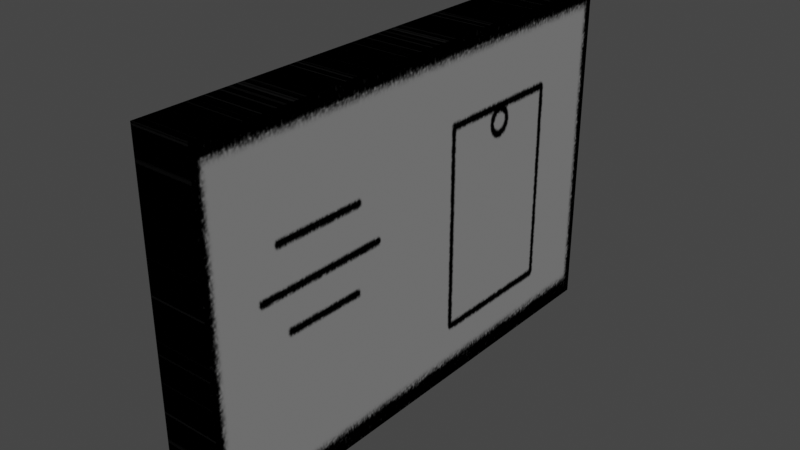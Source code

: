 # Source: old_blend.blend  (saved by Blender 3.3.6; exported with 4.5.12 LTS)
import bpy
from mathutils import Matrix  # noqa: F401  (used for matrix-valued properties, if any)

bpy.ops.wm.read_factory_settings(use_empty=True)
scene = bpy.context.scene
scene.name = 'Scene'

# ---- collections
col_collection = bpy.data.collections.new('Collection'); scene.collection.children.link(col_collection)

# ---- images (referenced by path relative to the original .blend; pixels are not part of the script)
import os
ASSET_DIR = os.environ.get("B2B_ASSET_DIR", "")  # directory of the original .blend (textures are referenced by path, not embedded)
HERE = os.path.dirname(os.path.abspath(__file__))  # packed textures are extracted next to this script under _unpacked/

def load_image(name, relpath, width, height, colorspace="sRGB"):
    """Load a texture the original file referenced (path relative to the .blend, or extracted next to this script)."""
    p = next((c for c in (os.path.join(HERE, relpath), os.path.join(ASSET_DIR, relpath)) if relpath and os.path.exists(c)), "")
    if p:
        img = bpy.data.images.load(p, check_existing=True)
        img.name = name
    else:  # same state as the original file: an image datablock whose file is absent (Cycles renders it pink)
        img = bpy.data.images.new(name, width, height)
        img.source = "FILE"
        img.filepath = "//" + (relpath or name)
    img.colorspace_settings.name = colorspace
    return img
img_old_gps_png = load_image('old_gps.png', '_unpacked/old_gps.90626c58.png', 512, 512, 'sRGB')

# ---- materials (node trees are filled in below, after node groups)
mat_material = bpy.data.materials.new('Material')
mat_material.alpha_threshold = 0.0
mat_material.use_transparent_shadow = False
mat_material.roughness = 0.5
mat_material.line_color = (0.0, 0.0, 0.0, 1.0)

# ---- material node trees
mat_material.use_nodes = True; mat_material.node_tree.nodes.clear()
_N = mat_material.node_tree.nodes; _L = mat_material.node_tree.links
n0 = _N.new('ShaderNodeOutputMaterial'); n0.name = 'Material Output'; n0.location = (300, 300)
n1 = _N.new('ShaderNodeBsdfPrincipled'); n1.name = 'Principled BSDF'; n1.location = (10, 300)
n1.distribution = 'GGX'
n1.subsurface_method = 'RANDOM_WALK_SKIN'
n1.inputs[3].default_value = 1.45
n1.inputs[13].default_value = 0.0
n1.inputs[27].default_value = (0.0, 0.0, 0.0, 1.0)
n1.inputs[28].default_value = 1.0
n2 = _N.new('ShaderNodeTexImage'); n2.name = 'Image Texture'; n2.location = (-533, 214)
n2.image = img_old_gps_png
_L.new(n1.outputs[0], n0.inputs[0])
_L.new(n2.outputs[0], n1.inputs[0])
n0.is_active_output = True

# ---- world
world_world = bpy.data.worlds.new('World'); scene.world = world_world
world_world.use_nodes = True; world_world.node_tree.nodes.clear()
_N = world_world.node_tree.nodes; _L = world_world.node_tree.links
n0 = _N.new('ShaderNodeOutputWorld'); n0.name = 'World Output'; n0.location = (300, 300)
n1 = _N.new('ShaderNodeBackground'); n1.name = 'Background'; n1.location = (10, 300)
n1.inputs[0].default_value = (0.05088, 0.05088, 0.05088, 1.0)
_L.new(n1.outputs[0], n0.inputs[0])
n0.is_active_output = True
world_world.color = (0.05088, 0.05088, 0.05088)
world_world.use_sun_shadow = False
world_world.sun_shadow_jitter_overblur = 0.0

# ---- meshes
me_cube_001 = bpy.data.meshes.new('Cube.001')
me_cube_001.from_pydata([(-0.03547, -0.2999, -0.2015), (-0.03547, -0.2999, 0.2015), (-0.03547, 0.2999, -0.2015), (-0.03547, 0.2999, 0.2015), (0.03547, -0.2999, -0.2015), (0.03547, -0.2999, 0.2015), (0.03547, 0.2999, -0.2015), (0.03547, 0.2999, 0.2015)], [], [(1, 2, 0), (3, 6, 2), (7, 4, 6), (5, 0, 4), (6, 0, 2), (3, 5, 7), (1, 3, 2), (3, 7, 6), (7, 5, 4), (5, 1, 0), (6, 4, 0), (3, 1, 5)])
_uv = me_cube_001.uv_layers.new(name='UVMap')
_uv.uv.foreach_set('vector', [1.0, 1.0, 0.0, 0.5118, 1.0, 0.5118, 0.0, 1.0, 0.0, 0.5118, 0.0, 0.5118, 1.0, 0.5029, 0.0, 0.0, 1.0, 0.0, 1.0, 1.0, 1.0, 0.5118, 1.0, 0.5118, 0.0, 0.5118, 1.0, 0.5118, 0.0, 0.5118, 0.0, 1.0, 1.0, 1.0, 0.0, 1.0, 1.0, 1.0, 0.0, 1.0, 0.0, 0.5118, 0.0, 1.0, 0.0, 1.0, 0.0, 0.5118, 1.0, 0.5029, 0.0, 0.5029, 0.0, 0.0, 1.0, 1.0, 1.0, 1.0, 1.0, 0.5118, 0.0, 0.5118, 1.0, 0.5118, 1.0, 0.5118, 0.0, 1.0, 1.0, 1.0, 1.0, 1.0])
me_cube_001.materials.append(mat_material)
me_cube_001.update()

# ---- objects
ob_cube = bpy.data.objects.new('Cube', me_cube_001)

# ---- transforms, parenting, visibility, modifiers, constraints
ob_cube.location = (0.0, 0.0, 0.0)

# ---- collection membership
col_collection.objects.link(ob_cube)

# ---- scene / render settings (as saved in the file)
scene.frame_start = 1; scene.frame_end = 250; scene.frame_set(1)
scene.render.engine = 'BLENDER_EEVEE_NEXT'
scene.cycles.sampling_pattern = 'TABULATED_SOBOL'
scene.cycles.use_light_tree = False
scene.view_settings.view_transform = 'Filmic'
bpy.context.view_layer.update()

# ---- added for rendering (the .blend has no active camera and no usable light): camera, sun
cam_auto = bpy.data.cameras.new('AutoCamera')
cam_auto.lens = 50.0
cam_auto.sensor_width = 36.0
cam_auto.clip_end = 1000.0
ob_auto_camera = bpy.data.objects.new('AutoCamera', cam_auto)
scene.collection.objects.link(ob_auto_camera)
ob_auto_camera.location = (0.671827, -0.806192, 0.537462)
ob_auto_camera.rotation_euler = (1.09748, -7.21219e-08, 0.694738)
scene.camera = ob_auto_camera
light_auto_sun = bpy.data.lights.new('AutoSun', 'SUN')
light_auto_sun.energy = 3.0
light_auto_sun.angle = 0.0523599
ob_auto_sun = bpy.data.objects.new('AutoSun', light_auto_sun)
scene.collection.objects.link(ob_auto_sun)
ob_auto_sun.rotation_euler = (0.872665, 0.174533, 0.523599)
bpy.context.view_layer.update()
